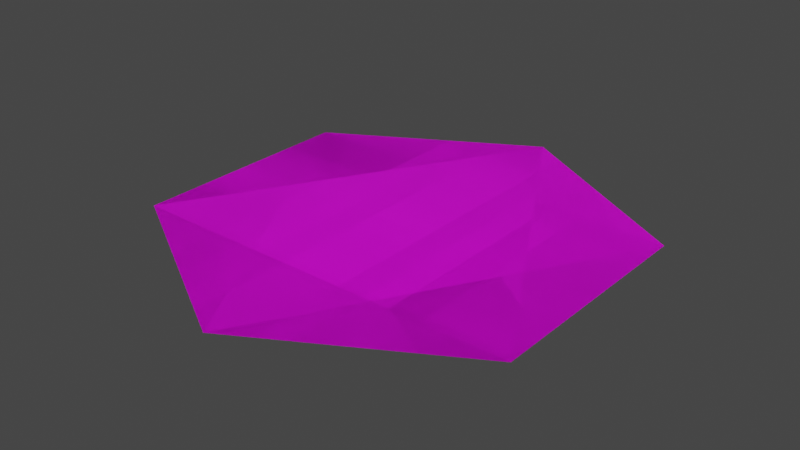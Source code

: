 # Source: soldumarai.blend  (saved by Blender 2.82.7; exported with 4.5.12 LTS)
import bpy
from mathutils import Matrix  # noqa: F401  (used for matrix-valued properties, if any)

bpy.ops.wm.read_factory_settings(use_empty=True)
scene = bpy.context.scene
scene.name = 'Scene'

# ---- collections
col_collection = bpy.data.collections.new('Collection'); scene.collection.children.link(col_collection)

# ---- images (referenced by path relative to the original .blend; pixels are not part of the script)
import os
ASSET_DIR = os.environ.get("B2B_ASSET_DIR", "")  # directory of the original .blend (textures are referenced by path, not embedded)
HERE = os.path.dirname(os.path.abspath(__file__))  # packed textures are extracted next to this script under _unpacked/

def load_image(name, relpath, width, height, colorspace="sRGB"):
    """Load a texture the original file referenced (path relative to the .blend, or extracted next to this script)."""
    p = next((c for c in (os.path.join(HERE, relpath), os.path.join(ASSET_DIR, relpath)) if relpath and os.path.exists(c)), "")
    if p:
        img = bpy.data.images.load(p, check_existing=True)
        img.name = name
    else:  # same state as the original file: an image datablock whose file is absent (Cycles renders it pink)
        img = bpy.data.images.new(name, width, height)
        img.source = "FILE"
        img.filepath = "//" + (relpath or name)
    img.colorspace_settings.name = colorspace
    return img
img_imagelol_png_001 = load_image('imagelol.png.001', 'imagelol.png', 1024, 1024, 'sRGB')

# ---- materials (node trees are filled in below, after node groups)
mat_material_001 = bpy.data.materials.new('Material.001')
mat_material_001.use_transparent_shadow = False

# ---- material node trees
mat_material_001.use_nodes = True; mat_material_001.node_tree.nodes.clear()
_N = mat_material_001.node_tree.nodes; _L = mat_material_001.node_tree.links
n0 = _N.new('ShaderNodeOutputMaterial'); n0.name = 'Material Output'; n0.location = (300, 300)
n1 = _N.new('ShaderNodeBsdfPrincipled'); n1.name = 'Principled BSDF'; n1.location = (10, 300)
n1.distribution = 'GGX'
n1.inputs[3].default_value = 1.45
n1.inputs[27].default_value = (0.0, 0.0, 0.0, 1.0)
n1.inputs[28].default_value = 1.0
n2 = _N.new('ShaderNodeTexImage'); n2.name = 'Image Texture'; n2.location = (-280, 280)
n2.image = img_imagelol_png_001
_L.new(n1.outputs[0], n0.inputs[0])
_L.new(n2.outputs[0], n1.inputs[0])
n0.is_active_output = True

# ---- world
world_world = bpy.data.worlds.new('World'); scene.world = world_world
world_world.use_nodes = True; world_world.node_tree.nodes.clear()
_N = world_world.node_tree.nodes; _L = world_world.node_tree.links
n0 = _N.new('ShaderNodeOutputWorld'); n0.name = 'World Output'; n0.location = (300, 300)
n1 = _N.new('ShaderNodeBackground'); n1.name = 'Background'; n1.location = (10, 300)
n1.inputs[0].default_value = (0.05088, 0.05088, 0.05088, 1.0)
_L.new(n1.outputs[0], n0.inputs[0])
n0.is_active_output = True
world_world.color = (0.05088, 0.05088, 0.05088)
world_world.use_sun_shadow = False
world_world.sun_shadow_jitter_overblur = 0.0

# ---- meshes
me_cylinder = bpy.data.meshes.new('Cylinder')
me_cylinder.from_pydata([(0.0, 1.0, 0.0), (0.0, 1.0, 0.0), (0.866, 0.5, 0.0), (0.866, 0.5, 0.0), (0.866, -0.5, 0.0), (0.866, -0.5, 0.0), (-8.742e-08, -1.0, 0.0), (-8.742e-08, -1.0, 0.0), (-0.866, -0.5, 0.0), (-0.866, -0.5, 0.0), (-0.866, 0.5, 0.0), (-0.866, 0.5, 0.0)], [], [(0, 1, 3, 2), (2, 3, 5, 4), (4, 5, 7, 6), (6, 7, 9, 8), (3, 1, 11, 9, 7, 5), (8, 9, 11, 10), (10, 11, 1, 0), (0, 2, 4, 6, 8, 10)])
me_cylinder.polygons.foreach_set('use_smooth', [True] * 8)
_k = set([(0, 2), (0, 10), (2, 4), (4, 6), (6, 8), (8, 10)])
me_cylinder.attributes.new('sharp_edge', 'BOOLEAN', 'EDGE').data.foreach_set('value', [ (min(e.vertices), max(e.vertices)) in _k for e in me_cylinder.edges])
_uv = me_cylinder.uv_layers.new(name='UVMap')
_uv.uv.foreach_set('vector', [1.0, 0.5, 1.0, 1.0, 0.8333, 1.0, 0.8333, 0.5, 0.8333, 0.5, 0.8333, 1.0, 0.6667, 1.0, 0.6667, 0.5, 0.6667, 0.5, 0.6667, 1.0, 0.5, 1.0, 0.5, 0.5, 0.5, 0.5, 0.5, 1.0, 0.3333, 1.0, 0.3333, 0.5, 0.8448, 0.2623, 0.8448, 0.7377, 0.433, 0.9755, 0.02127, 0.7377, 0.02127, 0.2623, 0.433, 0.02455, 0.3333, 0.5, 0.3333, 1.0, 0.1667, 1.0, 0.1667, 0.5, 0.1667, 0.5, 0.1667, 1.0, -8.941e-08, 1.0, -8.941e-08, 0.5, 0.75, -1.947, -1.153, -0.8485, -1.153, 1.348, 0.75, 2.447, 2.653, 1.348, 2.653, -0.8485])
me_cylinder.materials.append(mat_material_001)
me_cylinder.use_remesh_fix_poles = True
me_cylinder.use_remesh_preserve_attributes = False
me_cylinder.use_mirror_vertex_groups = False
me_cylinder.update()
me_cylinder.normals_split_custom_set([tuple(v) for v in zip(*[iter([0.0, 0.0, 1.0, 0.0, 0.0, 1.0, 0.0, 0.0, 1.0, 0.0, 0.0, 1.0, 0.0, 0.0, 1.0, 0.0, 0.0, 1.0, 0.0, 0.0, 1.0, 0.0, 0.0, 1.0, 0.0, 0.0, 1.0, 0.0, 0.0, 1.0, 0.0, 0.0, 1.0, 0.0, 0.0, 1.0, 0.0, 0.0, 1.0, 0.0, 0.0, 1.0, 0.0, 0.0, 1.0, 0.0, 0.0, 1.0, 0.0, 0.0, 1.0, 0.0, 0.0, 1.0, 0.0, 0.0, 1.0, 0.0, 0.0, 1.0, 0.0, 0.0, 1.0, 0.0, 0.0, 1.0, 0.0, 0.0, 1.0, 0.0, 0.0, 1.0, 0.0, 0.0, 1.0, 0.0, 0.0, 1.0, 0.0, 0.0, 1.0, 0.0, 0.0, 1.0, 0.0, 0.0, 1.0, 0.0, 0.0, 1.0, 0.0, 0.0, -1.0, 0.0, 0.0, -1.0, 0.0, 0.0, -1.0, 0.0, 0.0, -1.0, 0.0, 0.0, -1.0, 0.0, 0.0, -1.0])] * 3)])

# ---- objects
ob_cylinder = bpy.data.objects.new('Cylinder', me_cylinder)

# ---- transforms, parenting, visibility, modifiers, constraints
ob_cylinder.location = (0.0, 0.0, 0.0)
ob_cylinder.rotation_euler = (-1.629e-07, 0.0, 0.0)
ob_cylinder.color = (0.8, 0.8, 0.8, 1.0)
ob_cylinder.lineart.crease_threshold = 0.0

# ---- collection membership
col_collection.objects.link(ob_cylinder)

# ---- scene / render settings (as saved in the file)
scene.frame_start = 1; scene.frame_end = 250; scene.frame_set(1)
scene.render.engine = 'BLENDER_EEVEE_NEXT'
scene.cycles.use_denoising = False
scene.cycles.samples = 128
scene.cycles.sampling_pattern = 'TABULATED_SOBOL'
scene.cycles.use_adaptive_sampling = False
scene.cycles.use_light_tree = False
scene.view_settings.view_transform = 'Filmic'
bpy.context.view_layer.update()

# ---- added for rendering (the .blend has no active camera and no usable light): camera, sun
cam_auto = bpy.data.cameras.new('AutoCamera')
cam_auto.lens = 50.0
cam_auto.sensor_width = 36.0
cam_auto.clip_end = 1000.0
ob_auto_camera = bpy.data.objects.new('AutoCamera', cam_auto)
scene.collection.objects.link(ob_auto_camera)
ob_auto_camera.location = (2.44791, -2.9375, 1.95833)
ob_auto_camera.rotation_euler = (1.09748, -7.21219e-08, 0.694738)
scene.camera = ob_auto_camera
light_auto_sun = bpy.data.lights.new('AutoSun', 'SUN')
light_auto_sun.energy = 3.0
light_auto_sun.angle = 0.0523599
ob_auto_sun = bpy.data.objects.new('AutoSun', light_auto_sun)
scene.collection.objects.link(ob_auto_sun)
ob_auto_sun.rotation_euler = (0.872665, 0.174533, 0.523599)
bpy.context.view_layer.update()
